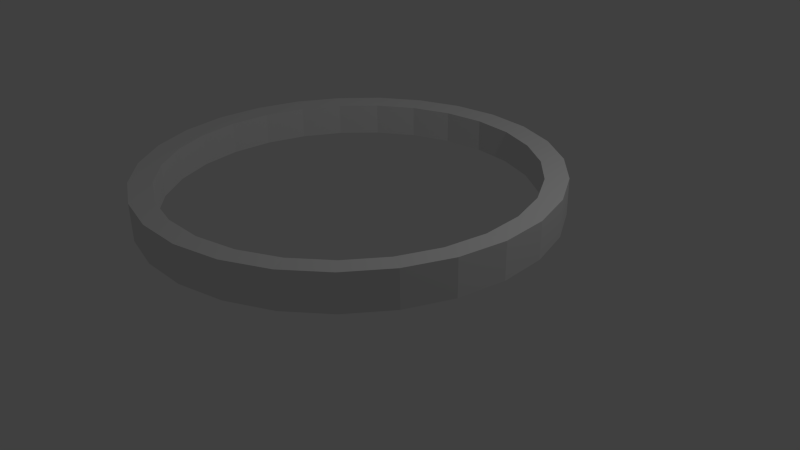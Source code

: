 # Source: fence.blend  (saved by Blender 2.70.0; exported with 4.5.12 LTS)
import bpy
from mathutils import Matrix  # noqa: F401  (used for matrix-valued properties, if any)

bpy.ops.wm.read_factory_settings(use_empty=True)
scene = bpy.context.scene
scene.name = 'Scene'

# ---- collections
col_collection_1 = bpy.data.collections.new('Collection 1'); scene.collection.children.link(col_collection_1)

# ---- world
world_world = bpy.data.worlds.new('World'); scene.world = world_world
world_world.color = (0.05088, 0.05088, 0.05088)
world_world.use_sun_shadow = False
world_world.sun_shadow_jitter_overblur = 0.0
world_world.cycles.sampling_method = 'MANUAL'
world_world.cycles.sample_map_resolution = 256

# ---- cameras
cam_camera = bpy.data.cameras.new('Camera')
cam_camera.clip_end = 100.0
cam_camera.lens = 35.0
cam_camera.sensor_width = 32.0
cam_camera.sensor_height = 18.0
cam_camera.ortho_scale = 7.314
cam_camera.dof.focus_distance = 0.0
cam_camera.dof.aperture_fstop = 128.0

# ---- lights
light_lamp = bpy.data.lights.new('Lamp', 'POINT')
light_lamp.transmission_factor = 0.0
light_lamp.cutoff_distance = 30.0
light_lamp.energy = 100.0
light_lamp.shadow_buffer_clip_start = 1.001
light_lamp.shadow_soft_size = 0.1
light_lamp.shadow_maximum_resolution = 0.006
light_lamp.use_absolute_resolution = True
light_lamp.cycles.use_multiple_importance_sampling = False

# ---- meshes
me_circle = bpy.data.meshes.new('Circle')
me_circle.from_pydata([(-3.253e-07, 2.5, -0.07167), (-0.5765, 2.433, -0.07167), (-1.122, 2.234, -0.07167), (-1.607, 1.915, -0.07167), (-2.005, 1.493, -0.07167), (-2.296, 0.9902, -0.07167), (-2.462, 0.4341, -0.07167), (-2.496, -0.1454, -0.07167), (-2.395, -0.717, -0.07167), (-2.165, -1.25, -0.07167), (-1.818, -1.716, -0.07167), (-1.374, -2.089, -0.07167), (-0.8551, -2.349, -0.07167), (-0.2902, -2.483, -0.07167), (0.2902, -2.483, -0.07167), (0.8551, -2.349, -0.07167), (1.374, -2.089, -0.07167), (1.818, -1.716, -0.07167), (2.165, -1.25, -0.07167), (2.395, -0.717, -0.07167), (2.496, -0.1454, -0.07167), (2.462, 0.4341, -0.07167), (2.296, 0.9902, -0.07167), (2.005, 1.493, -0.07167), (1.607, 1.915, -0.07167), (1.122, 2.234, -0.07167), (0.5765, 2.433, -0.07167), (-3.253e-07, 2.5, 0.3732), (-0.5765, 2.433, 0.3732), (-1.122, 2.234, 0.3732), (-1.607, 1.915, 0.3732), (-2.005, 1.493, 0.3732), (-2.296, 0.9902, 0.3732), (-2.462, 0.4341, 0.3732), (-2.496, -0.1454, 0.3732), (-2.395, -0.717, 0.3732), (-2.165, -1.25, 0.3732), (-1.818, -1.716, 0.3732), (-1.374, -2.089, 0.3732), (-0.8551, -2.349, 0.3732), (-0.2902, -2.483, 0.3732), (0.2902, -2.483, 0.3732), (0.8551, -2.349, 0.3732), (1.374, -2.089, 0.3732), (1.818, -1.716, 0.3732), (2.165, -1.25, 0.3732), (2.395, -0.717, 0.3732), (2.496, -0.1454, 0.3732), (2.462, 0.4341, 0.3732), (2.296, 0.9902, 0.3732), (2.005, 1.493, 0.3732), (1.607, 1.915, 0.3732), (1.122, 2.234, 0.3732), (0.5765, 2.433, 0.3732), (-2.626e-07, 2.228, -0.04747), (-0.5138, 2.168, -0.04747), (-0.9999, 1.991, -0.04747), (-1.432, 1.707, -0.04747), (-1.787, 1.33, -0.04747), (-2.046, 0.8825, -0.04747), (-2.194, 0.3869, -0.04747), (-2.224, -0.1295, -0.04747), (-2.134, -0.639, -0.04747), (-1.93, -1.114, -0.04747), (-1.621, -1.529, -0.04747), (-1.224, -1.861, -0.04747), (-0.762, -2.094, -0.04747), (-0.2587, -2.213, -0.04747), (0.2587, -2.213, -0.04747), (0.762, -2.094, -0.04747), (1.224, -1.861, -0.04747), (1.621, -1.529, -0.04747), (1.93, -1.114, -0.04747), (2.134, -0.639, -0.04747), (2.224, -0.1295, -0.04747), (2.194, 0.3869, -0.04747), (2.046, 0.8825, -0.04747), (1.787, 1.33, -0.04747), (1.432, 1.707, -0.04747), (0.9999, 1.991, -0.04747), (0.5138, 2.168, -0.04747), (-2.626e-07, 2.228, 0.349), (-0.5138, 2.168, 0.349), (-0.9999, 1.991, 0.349), (-1.432, 1.707, 0.349), (-1.787, 1.33, 0.349), (-2.046, 0.8825, 0.349), (-2.194, 0.3869, 0.349), (-2.224, -0.1295, 0.349), (-2.134, -0.639, 0.349), (-1.93, -1.114, 0.349), (-1.621, -1.529, 0.349), (-1.224, -1.861, 0.349), (-0.762, -2.094, 0.349), (-0.2587, -2.213, 0.349), (0.2587, -2.213, 0.349), (0.762, -2.094, 0.349), (1.224, -1.861, 0.349), (1.621, -1.529, 0.349), (1.93, -1.114, 0.349), (2.134, -0.639, 0.349), (2.224, -0.1295, 0.349), (2.194, 0.3869, 0.349), (2.046, 0.8825, 0.349), (1.787, 1.33, 0.349), (1.432, 1.707, 0.349), (0.9999, 1.991, 0.349), (0.5138, 2.168, 0.349)], [], [(24, 25, 52, 51), (20, 21, 48, 47), (16, 17, 44, 43), (8, 9, 36, 35), (4, 5, 32, 31), (0, 1, 28, 27), (12, 13, 40, 39), (25, 26, 53, 52), (21, 22, 49, 48), (17, 18, 45, 44), (13, 14, 41, 40), (9, 10, 37, 36), (5, 6, 33, 32), (1, 2, 29, 28), (26, 0, 27, 53), (22, 23, 50, 49), (18, 19, 46, 45), (14, 15, 42, 41), (10, 11, 38, 37), (6, 7, 34, 33), (2, 3, 30, 29), (23, 24, 51, 50), (19, 20, 47, 46), (3, 4, 31, 30), (15, 16, 43, 42), (11, 12, 39, 38), (7, 8, 35, 34), (78, 105, 106, 79), (74, 101, 102, 75), (70, 97, 98, 71), (62, 89, 90, 63), (58, 85, 86, 59), (54, 81, 82, 55), (66, 93, 94, 67), (79, 106, 107, 80), (75, 102, 103, 76), (71, 98, 99, 72), (67, 94, 95, 68), (63, 90, 91, 64), (59, 86, 87, 60), (55, 82, 83, 56), (80, 107, 81, 54), (76, 103, 104, 77), (72, 99, 100, 73), (68, 95, 96, 69), (64, 91, 92, 65), (60, 87, 88, 61), (56, 83, 84, 57), (77, 104, 105, 78), (73, 100, 101, 74), (57, 84, 85, 58), (69, 96, 97, 70), (65, 92, 93, 66), (61, 88, 89, 62), (53, 107, 106, 52), (30, 84, 83, 29), (6, 60, 61, 7), (12, 66, 67, 13), (52, 106, 105, 51), (35, 89, 88, 34), (11, 65, 66, 12), (17, 71, 72, 18), (41, 95, 94, 40), (0, 54, 55, 1), (40, 94, 93, 39), (22, 76, 77, 23), (46, 100, 99, 45), (5, 59, 60, 6), (29, 83, 82, 28), (28, 82, 81, 27), (51, 105, 104, 50), (10, 64, 65, 11), (34, 88, 87, 33), (16, 70, 71, 17), (15, 69, 70, 16), (39, 93, 92, 38), (45, 99, 98, 44), (21, 75, 76, 22), (4, 58, 59, 5), (44, 98, 97, 43), (3, 57, 58, 4), (50, 104, 103, 49), (26, 80, 54, 0), (33, 87, 86, 32), (9, 63, 64, 10), (32, 86, 85, 31), (38, 92, 91, 37), (14, 68, 69, 15), (20, 74, 75, 21), (43, 97, 96, 42), (19, 73, 74, 20), (25, 79, 80, 26), (2, 56, 57, 3), (49, 103, 102, 48), (8, 62, 63, 9), (48, 102, 101, 47), (27, 81, 107, 53), (7, 61, 62, 8), (31, 85, 84, 30), (37, 91, 90, 36), (13, 67, 68, 14), (36, 90, 89, 35), (42, 96, 95, 41), (18, 72, 73, 19), (24, 78, 79, 25), (1, 55, 56, 2), (47, 101, 100, 46), (23, 77, 78, 24)])
_uv = me_circle.uv_layers.new(name='UVMap')
_uv.uv.foreach_set('vector', [-0.1833, 1.013, 0.01177, 1.013, 0.01177, 1.782, -0.1833, 1.782, 0.6091, -0.3223, 0.8215, -0.3223, 0.8215, 0.447, 0.6091, 0.447, -0.1838, -0.3223, -0.01662, -0.3223, -0.01662, 0.447, -0.1838, 0.447, -0.01662, 2.091, -0.1838, 2.091, -0.1838, 1.322, -0.01662, 1.322, 0.8215, 2.091, 0.6091, 2.091, 0.6091, 1.322, 0.8215, 1.322, 0.4425, 1.013, 0.6549, 1.013, 0.6549, 1.782, 0.4425, 1.782, 0.3909, 1.216, 0.6091, 1.216, 0.6091, 1.986, 0.3909, 1.986, 0.01177, 1.013, 0.2242, 1.013, 0.2242, 1.782, 0.01177, 1.782, 0.8215, -0.3223, 1.017, -0.3223, 1.017, 0.447, 0.8215, 0.447, -0.01662, -0.3223, 0.1785, -0.3223, 0.1785, 0.447, -0.01662, 0.447, 0.6091, 1.216, 0.8215, 1.216, 0.8215, 1.986, 0.6091, 1.986, -0.1838, 1.216, -0.01662, 1.216, -0.01661, 1.986, -0.1838, 1.986, 0.6091, 2.091, 0.3909, 2.091, 0.3909, 1.322, 0.6091, 1.322, 0.6549, 1.013, 0.8499, 1.013, 0.8499, 1.782, 0.6549, 1.782, 0.2242, 1.013, 0.4425, 1.013, 0.4425, 1.782, 0.2242, 1.782, 1.017, -0.3223, 1.184, -0.3223, 1.184, 0.447, 1.017, 0.447, 0.1785, -0.3223, 0.3909, -0.3223, 0.3909, 0.447, 0.1785, 0.447, 0.8215, 1.216, 1.017, 1.216, 1.017, 1.986, 0.8215, 1.986, -0.01662, 1.216, 0.1785, 1.216, 0.1785, 1.986, -0.01661, 1.986, 0.3909, 2.091, 0.1785, 2.091, 0.1785, 1.322, 0.3909, 1.322, 1.184, 2.091, 1.017, 2.091, 1.017, 1.322, 1.184, 1.322, 1.414, -0.3416, 1.581, -0.3416, 1.581, 0.4277, 1.414, 0.4277, 0.3909, -0.3223, 0.6091, -0.3223, 0.6091, 0.447, 0.3909, 0.447, 1.017, 2.091, 0.8215, 2.091, 0.8215, 1.322, 1.017, 1.322, 1.017, 1.216, 1.184, 1.216, 1.184, 1.986, 1.017, 1.986, 0.1785, 1.216, 0.3909, 1.216, 0.3909, 1.986, 0.1785, 1.986, 0.1785, 2.091, -0.01662, 2.091, -0.01662, 1.322, 0.1785, 1.322, 1.984, 1.205, 1.242, 1.205, 1.242, 0.782, 1.984, 0.782, 0.5, 0.6839, 1.242, 0.6839, 1.242, 1.145, 0.5, 1.145, 0.5, -1.038, 1.242, -1.038, 1.242, -0.6745, 0.5, -0.6745, -0.2422, 1.568, 0.5, 1.568, 0.5, 1.931, -0.2422, 1.931, -0.2422, -0.251, 0.5, -0.251, 0.5, 0.21, -0.2422, 0.21, 1.984, -0.153, 1.242, -0.153, 1.242, -0.614, 1.984, -0.614, -0.9845, 0.21, -0.2422, 0.21, -0.2422, 0.6839, -0.9845, 0.6839, 1.984, 0.782, 1.242, 0.782, 1.242, 0.3209, 1.984, 0.3209, 0.5, 1.145, 1.242, 1.145, 1.242, 1.568, 0.5, 1.568, 0.5, -0.6745, 1.242, -0.6745, 1.242, -0.251, 0.5, -0.251, -0.9845, 0.6839, -0.2422, 0.6839, -0.2422, 1.145, -0.9845, 1.145, -0.9845, -1.038, -0.2422, -1.038, -0.2422, -0.6745, -0.9845, -0.6745, -0.2422, 0.21, 0.5, 0.21, 0.5, 0.6839, -0.2422, 0.6839, 1.984, -0.614, 1.242, -0.614, 1.242, -1.038, 1.984, -1.038, 1.984, 0.3209, 1.242, 0.3209, 1.242, -0.153, 1.984, -0.153, 0.5, 1.568, 1.242, 1.568, 1.242, 1.931, 0.5, 1.931, 0.5, -0.251, 1.242, -0.251, 1.242, 0.21, 0.5, 0.21, -0.9845, 1.145, -0.2422, 1.145, -0.2422, 1.568, -0.9845, 1.568, -0.9845, -0.6745, -0.2422, -0.6745, -0.2422, -0.251, -0.9845, -0.251, -0.2422, 0.6839, 0.5, 0.6839, 0.5, 1.145, -0.2422, 1.145, -0.2422, -1.038, 0.5, -1.038, 0.5, -0.6745, -0.2422, -0.6745, 1.984, 1.568, 1.242, 1.568, 1.242, 1.205, 1.984, 1.205, 0.5, 0.21, 1.242, 0.21, 1.242, 0.6839, 0.5, 0.6839, -0.2422, -0.6745, 0.5, -0.6745, 0.5, -0.251, -0.2422, -0.251, -0.9845, 1.568, -0.2422, 1.568, -0.2422, 1.931, -0.9845, 1.931, -0.9845, -0.251, -0.2422, -0.251, -0.2422, 0.21, -0.9845, 0.21, -0.2422, 1.145, 0.5, 1.145, 0.5, 1.568, -0.2422, 1.568, 0.5916, 1.931, 0.5822, 1.77, 0.8858, 1.717, 0.9322, 1.871, -0.636, 1.403, -0.5119, 1.299, -0.2877, 1.51, -0.3844, 1.64, -0.9845, -1.038, 1.984, -1.038, 1.984, 1.931, -0.9845, 1.931, -0.9845, -1.038, 1.984, -1.038, 1.984, 1.931, -0.9845, 1.931, 0.9322, 1.871, 0.8858, 1.717, 1.169, 1.595, 1.25, 1.735, -0.826, -0.2204, -0.6812, -0.1478, -0.7866, 0.1414, -0.9443, 0.104, -0.9845, -1.038, 1.984, -1.038, 1.984, 1.931, -0.9845, 1.931, -0.9845, -1.038, 1.984, -1.038, 1.984, 1.931, -0.9845, 1.931, 0.9322, -0.9776, 0.8858, -0.8226, 0.5822, -0.876, 0.5916, -1.038, -0.9845, -1.038, 1.984, -1.038, 1.984, 1.931, -0.9845, 1.931, 0.5916, -1.038, 0.5822, -0.876, 0.2745, -0.8581, 0.2464, -1.017, -0.9845, -1.038, 1.984, -1.038, 1.984, 1.931, -0.9845, 1.931, 1.984, 0.2743, 1.824, 0.2931, 1.752, -0.006276, 1.905, -0.06161, -0.9845, -1.038, 1.984, -1.038, 1.984, 1.931, -0.9845, 1.931, -0.3844, 1.64, -0.2877, 1.51, -0.02074, 1.664, -0.08493, 1.812, -0.08493, 1.812, -0.02074, 1.664, 0.2745, 1.752, 0.2464, 1.911, 1.25, 1.735, 1.169, 1.595, 1.416, 1.411, 1.527, 1.529, -0.9845, -1.038, 1.984, -1.038, 1.984, 1.931, -0.9845, 1.931, -0.9443, 0.104, -0.7866, 0.1414, -0.8224, 0.447, -0.9845, 0.447, -0.9845, -1.038, 1.984, -1.038, 1.984, 1.931, -0.9845, 1.931, -0.9845, -1.038, 1.984, -1.038, 1.984, 1.931, -0.9845, 1.931, 0.2464, -1.017, 0.2745, -0.8581, -0.02074, -0.7699, -0.08493, -0.9184, 1.905, -0.06161, 1.752, -0.006276, 1.614, -0.2812, 1.75, -0.3701, -0.9845, -1.038, 1.984, -1.038, 1.984, 1.931, -0.9845, 1.931, -0.9845, -1.038, 1.984, -1.038, 1.984, 1.931, -0.9845, 1.931, 1.75, -0.3701, 1.614, -0.2812, 1.416, -0.517, 1.527, -0.6346, -0.9845, -1.038, 1.984, -1.038, 1.984, 1.931, -0.9845, 1.931, 1.527, 1.529, 1.416, 1.411, 1.614, 1.175, 1.75, 1.264, -0.9845, -1.038, 1.984, -1.038, 1.984, 1.931, -0.9845, 1.931, -0.9845, 0.447, -0.8224, 0.447, -0.7866, 0.7526, -0.9443, 0.7899, -0.9845, -1.038, 1.984, -1.038, 1.984, 1.931, -0.9845, 1.931, -0.9443, 0.7899, -0.7866, 0.7526, -0.6812, 1.042, -0.826, 1.114, -0.08493, -0.9184, -0.02074, -0.7699, -0.2877, -0.616, -0.3844, -0.7458, -0.9845, -1.038, 1.984, -1.038, 1.984, 1.931, -0.9845, 1.931, -0.9845, -1.038, 1.984, -1.038, 1.984, 1.931, -0.9845, 1.931, 1.527, -0.6346, 1.416, -0.517, 1.169, -0.7007, 1.25, -0.8408, -0.9845, -1.038, 1.984, -1.038, 1.984, 1.931, -0.9845, 1.931, -0.9845, -1.038, 1.984, -1.038, 1.984, 1.931, -0.9845, 1.931, -0.9845, -1.038, 1.984, -1.038, 1.984, 1.931, -0.9845, 1.931, 1.75, 1.264, 1.614, 1.175, 1.752, 0.9002, 1.905, 0.9556, -0.9845, -1.038, 1.984, -1.038, 1.984, 1.931, -0.9845, 1.931, 1.905, 0.9556, 1.752, 0.9002, 1.824, 0.6008, 1.984, 0.6196, 0.2464, 1.911, 0.2745, 1.752, 0.5822, 1.77, 0.5916, 1.931, -0.9845, -1.038, 1.984, -1.038, 1.984, 1.931, -0.9845, 1.931, -0.826, 1.114, -0.6812, 1.042, -0.5119, 1.299, -0.636, 1.403, -0.3844, -0.7458, -0.2877, -0.616, -0.5119, -0.4049, -0.636, -0.5088, -0.9845, -1.038, 1.984, -1.038, 1.984, 1.931, -0.9845, 1.931, -0.636, -0.5088, -0.5119, -0.4049, -0.6812, -0.1478, -0.826, -0.2204, 1.25, -0.8408, 1.169, -0.7007, 0.8858, -0.8226, 0.9322, -0.9776, -0.9845, -1.038, 1.984, -1.038, 1.984, 1.931, -0.9845, 1.931, -0.9845, -1.038, 1.984, -1.038, 1.984, 1.931, -0.9845, 1.931, -0.9845, -1.038, 1.984, -1.038, 1.984, 1.931, -0.9845, 1.931, 1.984, 0.6196, 1.824, 0.6008, 1.824, 0.2931, 1.984, 0.2743, -0.9845, -1.038, 1.984, -1.038, 1.984, 1.931, -0.9845, 1.931])
me_circle.use_remesh_preserve_volume = False
me_circle.use_remesh_preserve_attributes = False
me_circle.use_mirror_vertex_groups = False
me_circle.update()

# ---- objects
ob_circle = bpy.data.objects.new('Circle', me_circle)
ob_lamp = bpy.data.objects.new('Lamp', light_lamp)
ob_camera = bpy.data.objects.new('Camera', cam_camera)

# ---- transforms, parenting, visibility, modifiers, constraints
ob_circle.location = (0.2391, -0.5331, 1.082)
ob_circle.lineart.crease_threshold = 0.0
ob_lamp.location = (4.076, 1.005, 5.904)
ob_lamp.rotation_euler = (0.6503, 0.05522, 1.866)
ob_lamp.lock_rotations_4d = False
ob_lamp.empty_display_type = 'ARROWS'
ob_lamp.color = (0.0, 0.0, 0.0, 0.0)
ob_lamp.lineart.crease_threshold = 0.0
ob_camera.location = (7.481, -6.508, 5.344)
ob_camera.rotation_euler = (1.109, 0.01082, 0.8149)
ob_camera.lock_rotations_4d = False
ob_camera.empty_display_type = 'ARROWS'
ob_camera.color = (0.0, 0.0, 0.0, 0.0)
ob_camera.display_type = 'WIRE'
ob_camera.lineart.crease_threshold = 0.0

# ---- collection membership
col_collection_1.objects.link(ob_circle)
col_collection_1.objects.link(ob_lamp)
col_collection_1.objects.link(ob_camera)

# ---- scene / render settings (as saved in the file)
scene.camera = ob_camera
scene.frame_start = 1; scene.frame_end = 250; scene.frame_set(1)
scene.render.engine = 'BLENDER_EEVEE_NEXT'
scene.render.resolution_percentage = 50
scene.render.dither_intensity = 0.0
scene.cycles.use_denoising = False
scene.cycles.samples = 10
scene.cycles.sampling_pattern = 'TABULATED_SOBOL'
scene.cycles.light_sampling_threshold = 0.0
scene.cycles.use_adaptive_sampling = False
scene.cycles.use_light_tree = False
scene.cycles.blur_glossy = 0.0
scene.cycles.volume_bounces = 1
scene.cycles.pixel_filter_type = 'GAUSSIAN'
scene.cycles.sample_clamp_indirect = 0.0
scene.view_settings.view_transform = 'Standard'
bpy.context.view_layer.update()
